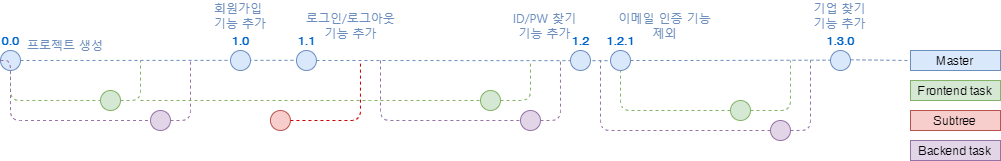

The diagram above was exported from draw.io. Its source (the exported page's mxGraphModel, read from the mxfile embedded in the PNG):
<mxGraphModel dx="782" dy="436" grid="1" gridSize="10" guides="1" tooltips="1" connect="1" arrows="1" fold="1" page="1" pageScale="1" pageWidth="1100" pageHeight="850" math="0" shadow="0">
  <root>
    <mxCell id="0" />
    <mxCell id="1" parent="0" />
    <mxCell id="3" value="" style="endArrow=none;dashed=1;html=1;fillColor=#dae8fc;strokeColor=#6c8ebf;startArrow=none;" parent="1" source="dhme_Hd0o5WpVRlBE_C9-204" target="7" edge="1">
      <mxGeometry width="50" height="50" relative="1" as="geometry">
        <mxPoint x="720" y="70" as="sourcePoint" />
        <mxPoint x="720" y="70" as="targetPoint" />
      </mxGeometry>
    </mxCell>
    <mxCell id="22" style="edgeStyle=orthogonalEdgeStyle;rounded=1;orthogonalLoop=1;jettySize=auto;html=1;dashed=1;endArrow=none;endFill=0;fillColor=#d5e8d4;strokeColor=#82b366;" parent="1" source="4" target="21" edge="1">
      <mxGeometry relative="1" as="geometry">
        <Array as="points">
          <mxPoint x="40" y="110" />
        </Array>
      </mxGeometry>
    </mxCell>
    <mxCell id="4" value="0.0" style="ellipse;whiteSpace=wrap;html=1;aspect=fixed;fillColor=#dae8fc;strokeColor=#6C8EBF;fontStyle=1;labelPosition=center;verticalLabelPosition=top;align=center;verticalAlign=bottom;fontColor=#0066CC;direction=south;" parent="1" vertex="1">
      <mxGeometry x="30" y="60" width="20" height="20" as="geometry" />
    </mxCell>
    <mxCell id="7" value="Master" style="text;html=1;strokeColor=#6c8ebf;fillColor=#dae8fc;align=center;verticalAlign=middle;whiteSpace=wrap;rounded=0;" parent="1" vertex="1">
      <mxGeometry x="940" y="60" width="90" height="20" as="geometry" />
    </mxCell>
    <mxCell id="13" value="" style="endArrow=none;dashed=1;html=1;fillColor=#dae8fc;strokeColor=#6c8ebf;" parent="1" source="6" edge="1">
      <mxGeometry width="50" height="50" relative="1" as="geometry">
        <mxPoint x="50" y="70" as="sourcePoint" />
        <mxPoint x="720" y="70" as="targetPoint" />
      </mxGeometry>
    </mxCell>
    <mxCell id="20" value="Subtree" style="text;html=1;strokeColor=#b85450;fillColor=#f8cecc;align=center;verticalAlign=middle;whiteSpace=wrap;rounded=0;" parent="1" vertex="1">
      <mxGeometry x="940" y="120" width="90" height="20" as="geometry" />
    </mxCell>
    <mxCell id="21" value="" style="ellipse;whiteSpace=wrap;html=1;aspect=fixed;fillColor=#d5e8d4;strokeColor=#82b366;" parent="1" vertex="1">
      <mxGeometry x="130" y="100" width="20" height="20" as="geometry" />
    </mxCell>
    <mxCell id="24" value="Frontend task" style="text;html=1;strokeColor=#82b366;fillColor=#d5e8d4;align=center;verticalAlign=middle;whiteSpace=wrap;rounded=0;" parent="1" vertex="1">
      <mxGeometry x="940" y="90" width="90" height="20" as="geometry" />
    </mxCell>
    <mxCell id="26" style="edgeStyle=orthogonalEdgeStyle;rounded=1;orthogonalLoop=1;jettySize=auto;html=1;dashed=1;endArrow=none;endFill=0;fillColor=#d5e8d4;strokeColor=#82b366;" parent="1" source="21" edge="1">
      <mxGeometry relative="1" as="geometry">
        <mxPoint x="170" y="70" as="targetPoint" />
        <mxPoint x="110" y="180" as="sourcePoint" />
        <Array as="points">
          <mxPoint x="170" y="110" />
          <mxPoint x="170" y="70" />
        </Array>
      </mxGeometry>
    </mxCell>
    <mxCell id="28" style="edgeStyle=orthogonalEdgeStyle;rounded=1;orthogonalLoop=1;jettySize=auto;html=1;dashed=1;endArrow=none;endFill=0;fillColor=#d5e8d4;strokeColor=#9673A6;" parent="1" edge="1">
      <mxGeometry relative="1" as="geometry">
        <mxPoint x="220" y="70" as="targetPoint" />
        <mxPoint x="199.97000000000003" y="130.00000000000006" as="sourcePoint" />
        <Array as="points">
          <mxPoint x="220" y="130" />
        </Array>
      </mxGeometry>
    </mxCell>
    <mxCell id="6" value="1.2.1" style="ellipse;whiteSpace=wrap;html=1;aspect=fixed;fillColor=#dae8fc;strokeColor=#6c8ebf;fontStyle=1;labelPosition=center;verticalLabelPosition=top;align=center;verticalAlign=bottom;fontColor=#0066CC;" parent="1" vertex="1">
      <mxGeometry x="640" y="60" width="20" height="20" as="geometry" />
    </mxCell>
    <mxCell id="35" value="" style="endArrow=none;dashed=1;html=1;fillColor=#dae8fc;strokeColor=#6c8ebf;startArrow=none;" parent="1" source="dhme_Hd0o5WpVRlBE_C9-181" target="6" edge="1">
      <mxGeometry width="50" height="50" relative="1" as="geometry">
        <mxPoint x="49.9999999999917" y="70" as="sourcePoint" />
        <mxPoint x="690" y="70" as="targetPoint" />
        <Array as="points" />
      </mxGeometry>
    </mxCell>
    <mxCell id="dhme_Hd0o5WpVRlBE_C9-179" style="edgeStyle=orthogonalEdgeStyle;rounded=1;orthogonalLoop=1;jettySize=auto;html=1;dashed=1;endArrow=none;endFill=0;fillColor=#d5e8d4;strokeColor=#9673A6;exitX=0.5;exitY=1;exitDx=0;exitDy=0;entryX=0;entryY=0.5;entryDx=0;entryDy=0;" parent="1" source="4" edge="1">
      <mxGeometry relative="1" as="geometry">
        <Array as="points">
          <mxPoint x="40" y="130" />
        </Array>
        <mxPoint x="50" y="89.99999999999994" as="sourcePoint" />
        <mxPoint x="179.9700000000064" y="130.00000000000006" as="targetPoint" />
      </mxGeometry>
    </mxCell>
    <mxCell id="dhme_Hd0o5WpVRlBE_C9-182" value="" style="ellipse;whiteSpace=wrap;html=1;aspect=fixed;fillColor=#f8cecc;strokeColor=#b85450;" parent="1" vertex="1">
      <mxGeometry x="299.94000000000005" y="120" width="20" height="20" as="geometry" />
    </mxCell>
    <mxCell id="dhme_Hd0o5WpVRlBE_C9-183" value="" style="endArrow=none;dashed=1;html=1;fillColor=#dae8fc;strokeColor=#CC0000;exitX=1;exitY=0.5;exitDx=0;exitDy=0;" parent="1" source="dhme_Hd0o5WpVRlBE_C9-182" edge="1">
      <mxGeometry width="50" height="50" relative="1" as="geometry">
        <mxPoint x="344.63" y="99.31" as="sourcePoint" />
        <mxPoint x="389.97" y="70" as="targetPoint" />
        <Array as="points">
          <mxPoint x="389.97" y="130" />
        </Array>
      </mxGeometry>
    </mxCell>
    <mxCell id="dhme_Hd0o5WpVRlBE_C9-181" value="1.1" style="ellipse;whiteSpace=wrap;html=1;aspect=fixed;fillColor=#dae8fc;strokeColor=#6c8ebf;fontStyle=1;labelPosition=center;verticalLabelPosition=top;align=center;verticalAlign=bottom;fontColor=#0066CC;" parent="1" vertex="1">
      <mxGeometry x="325.97" y="60.00000000000006" width="20" height="20" as="geometry" />
    </mxCell>
    <mxCell id="dhme_Hd0o5WpVRlBE_C9-184" value="" style="endArrow=none;dashed=1;html=1;fillColor=#dae8fc;strokeColor=#6c8ebf;" parent="1" source="4" target="dhme_Hd0o5WpVRlBE_C9-181" edge="1">
      <mxGeometry width="50" height="50" relative="1" as="geometry">
        <mxPoint x="50" y="69.99999999999994" as="sourcePoint" />
        <mxPoint x="640" y="69.99999999999994" as="targetPoint" />
        <Array as="points" />
      </mxGeometry>
    </mxCell>
    <mxCell id="dhme_Hd0o5WpVRlBE_C9-180" value="1.0" style="ellipse;whiteSpace=wrap;html=1;aspect=fixed;fillColor=#dae8fc;strokeColor=#6c8ebf;fontStyle=1;labelPosition=center;verticalLabelPosition=top;align=center;verticalAlign=bottom;fontColor=#0066CC;" parent="1" vertex="1">
      <mxGeometry x="260" y="60.00000000000006" width="20" height="20" as="geometry" />
    </mxCell>
    <mxCell id="dhme_Hd0o5WpVRlBE_C9-192" style="edgeStyle=orthogonalEdgeStyle;rounded=1;orthogonalLoop=1;jettySize=auto;html=1;dashed=1;endArrow=none;endFill=0;fillColor=#d5e8d4;strokeColor=#82b366;" parent="1" target="dhme_Hd0o5WpVRlBE_C9-193" edge="1">
      <mxGeometry relative="1" as="geometry">
        <Array as="points">
          <mxPoint x="409.97" y="110" />
        </Array>
        <mxPoint x="170" y="110" as="sourcePoint" />
      </mxGeometry>
    </mxCell>
    <mxCell id="dhme_Hd0o5WpVRlBE_C9-193" value="" style="ellipse;whiteSpace=wrap;html=1;aspect=fixed;fillColor=#d5e8d4;strokeColor=#82b366;" parent="1" vertex="1">
      <mxGeometry x="510" y="100" width="20" height="20" as="geometry" />
    </mxCell>
    <mxCell id="dhme_Hd0o5WpVRlBE_C9-195" style="edgeStyle=orthogonalEdgeStyle;rounded=1;orthogonalLoop=1;jettySize=auto;html=1;dashed=1;endArrow=none;endFill=0;fillColor=#d5e8d4;strokeColor=#82B366;" parent="1" source="dhme_Hd0o5WpVRlBE_C9-193" edge="1">
      <mxGeometry relative="1" as="geometry">
        <mxPoint x="560" y="70" as="targetPoint" />
        <mxPoint x="479.97" y="180" as="sourcePoint" />
        <Array as="points">
          <mxPoint x="560" y="110" />
        </Array>
      </mxGeometry>
    </mxCell>
    <mxCell id="dhme_Hd0o5WpVRlBE_C9-196" style="edgeStyle=orthogonalEdgeStyle;rounded=1;orthogonalLoop=1;jettySize=auto;html=1;dashed=1;endArrow=none;endFill=0;fillColor=#d5e8d4;strokeColor=#9673A6;" parent="1" edge="1">
      <mxGeometry relative="1" as="geometry">
        <mxPoint x="589.97" y="69.99999999999994" as="targetPoint" />
        <mxPoint x="569.94" y="130.00000000000006" as="sourcePoint" />
        <Array as="points">
          <mxPoint x="589.97" y="130" />
        </Array>
      </mxGeometry>
    </mxCell>
    <mxCell id="dhme_Hd0o5WpVRlBE_C9-197" style="edgeStyle=orthogonalEdgeStyle;rounded=1;orthogonalLoop=1;jettySize=auto;html=1;dashed=1;endArrow=none;endFill=0;fillColor=#d5e8d4;strokeColor=#9673A6;entryX=0;entryY=0.5;entryDx=0;entryDy=0;" parent="1" edge="1">
      <mxGeometry relative="1" as="geometry">
        <Array as="points">
          <mxPoint x="409.97" y="130" />
        </Array>
        <mxPoint x="410" y="70" as="sourcePoint" />
        <mxPoint x="549.94" y="130.00000000000006" as="targetPoint" />
      </mxGeometry>
    </mxCell>
    <mxCell id="dhme_Hd0o5WpVRlBE_C9-200" value="" style="ellipse;whiteSpace=wrap;html=1;aspect=fixed;fontSize=10;fillColor=#e1d5e7;strokeColor=#9673a6;" parent="1" vertex="1">
      <mxGeometry x="800" y="130.00000000000006" width="20" height="20" as="geometry" />
    </mxCell>
    <mxCell id="dhme_Hd0o5WpVRlBE_C9-201" style="edgeStyle=orthogonalEdgeStyle;rounded=1;orthogonalLoop=1;jettySize=auto;html=1;dashed=1;endArrow=none;endFill=0;fontSize=10;fontColor=#FFB570;fillColor=#e1d5e7;strokeColor=#9673A6;exitX=0;exitY=0.5;exitDx=0;exitDy=0;" parent="1" source="dhme_Hd0o5WpVRlBE_C9-200" edge="1">
      <mxGeometry relative="1" as="geometry">
        <Array as="points">
          <mxPoint x="630" y="140" />
        </Array>
        <mxPoint x="610" y="170" as="sourcePoint" />
        <mxPoint x="630" y="70" as="targetPoint" />
      </mxGeometry>
    </mxCell>
    <mxCell id="dhme_Hd0o5WpVRlBE_C9-204" value="1.3.0" style="ellipse;whiteSpace=wrap;html=1;aspect=fixed;fillColor=#dae8fc;strokeColor=#6c8ebf;fontStyle=1;labelPosition=center;verticalLabelPosition=top;align=center;verticalAlign=bottom;fontColor=#0066CC;" parent="1" vertex="1">
      <mxGeometry x="860" y="60.00000000000006" width="20" height="20" as="geometry" />
    </mxCell>
    <mxCell id="dhme_Hd0o5WpVRlBE_C9-205" value="" style="endArrow=none;dashed=1;html=1;fillColor=#dae8fc;strokeColor=#6c8ebf;" parent="1" target="dhme_Hd0o5WpVRlBE_C9-204" edge="1">
      <mxGeometry width="50" height="50" relative="1" as="geometry">
        <mxPoint x="720" y="70" as="sourcePoint" />
        <mxPoint x="940" y="70" as="targetPoint" />
      </mxGeometry>
    </mxCell>
    <mxCell id="dhme_Hd0o5WpVRlBE_C9-206" value="1.2" style="ellipse;whiteSpace=wrap;html=1;aspect=fixed;fillColor=#dae8fc;strokeColor=#6c8ebf;fontStyle=1;labelPosition=center;verticalLabelPosition=top;align=center;verticalAlign=bottom;fontColor=#0066CC;" parent="1" vertex="1">
      <mxGeometry x="600" y="60.00000000000006" width="20" height="20" as="geometry" />
    </mxCell>
    <mxCell id="dhme_Hd0o5WpVRlBE_C9-207" style="edgeStyle=orthogonalEdgeStyle;rounded=1;orthogonalLoop=1;jettySize=auto;html=1;dashed=1;endArrow=none;endFill=0;fontSize=10;fontColor=#FFB570;fillColor=#e1d5e7;strokeColor=#82B366;entryX=0.5;entryY=1;entryDx=0;entryDy=0;exitX=0;exitY=0.5;exitDx=0;exitDy=0;" parent="1" target="6" edge="1">
      <mxGeometry relative="1" as="geometry">
        <Array as="points">
          <mxPoint x="650" y="120" />
        </Array>
        <mxPoint x="760" y="120.00000000000006" as="sourcePoint" />
        <mxPoint x="720.0000594532089" y="90.03448275862064" as="targetPoint" />
      </mxGeometry>
    </mxCell>
    <mxCell id="dhme_Hd0o5WpVRlBE_C9-208" style="edgeStyle=orthogonalEdgeStyle;rounded=1;orthogonalLoop=1;jettySize=auto;html=1;dashed=1;endArrow=none;endFill=0;fontSize=10;fontColor=#FFB570;fillColor=#e1d5e7;strokeColor=#82B366;exitX=1;exitY=0.5;exitDx=0;exitDy=0;" parent="1" edge="1">
      <mxGeometry relative="1" as="geometry">
        <Array as="points">
          <mxPoint x="820" y="120" />
          <mxPoint x="820" y="90" />
        </Array>
        <mxPoint x="780" y="120.00000000000006" as="sourcePoint" />
        <mxPoint x="820" y="70" as="targetPoint" />
      </mxGeometry>
    </mxCell>
    <mxCell id="dhme_Hd0o5WpVRlBE_C9-209" style="edgeStyle=orthogonalEdgeStyle;rounded=1;orthogonalLoop=1;jettySize=auto;html=1;dashed=1;endArrow=none;endFill=0;fontSize=10;fontColor=#FFB570;fillColor=#e1d5e7;strokeColor=#9673a6;exitX=1;exitY=0.5;exitDx=0;exitDy=0;" parent="1" source="dhme_Hd0o5WpVRlBE_C9-200" edge="1">
      <mxGeometry relative="1" as="geometry">
        <Array as="points">
          <mxPoint x="840" y="140" />
        </Array>
        <mxPoint x="790" y="120" as="sourcePoint" />
        <mxPoint x="840" y="70" as="targetPoint" />
      </mxGeometry>
    </mxCell>
    <mxCell id="dhme_Hd0o5WpVRlBE_C9-210" value="Backend task" style="text;html=1;strokeColor=#9673a6;fillColor=#e1d5e7;align=center;verticalAlign=middle;whiteSpace=wrap;rounded=0;" parent="1" vertex="1">
      <mxGeometry x="940" y="150" width="90" height="20" as="geometry" />
    </mxCell>
    <mxCell id="dhme_Hd0o5WpVRlBE_C9-214" value="" style="ellipse;whiteSpace=wrap;html=1;aspect=fixed;fillColor=#d5e8d4;strokeColor=#82b366;" parent="1" vertex="1">
      <mxGeometry x="760" y="110.00000000000006" width="20" height="20" as="geometry" />
    </mxCell>
    <mxCell id="dhme_Hd0o5WpVRlBE_C9-215" value="" style="ellipse;whiteSpace=wrap;html=1;aspect=fixed;fontSize=10;fillColor=#e1d5e7;strokeColor=#9673a6;" parent="1" vertex="1">
      <mxGeometry x="179.99999999999997" y="120.00000000000006" width="20" height="20" as="geometry" />
    </mxCell>
    <mxCell id="dhme_Hd0o5WpVRlBE_C9-216" value="" style="ellipse;whiteSpace=wrap;html=1;aspect=fixed;fontSize=10;fillColor=#e1d5e7;strokeColor=#9673a6;" parent="1" vertex="1">
      <mxGeometry x="550" y="120.00000000000006" width="20" height="20" as="geometry" />
    </mxCell>
    <mxCell id="dhme_Hd0o5WpVRlBE_C9-217" value="&lt;font color=&quot;#6c8ebf&quot; face=&quot;Noto Sans Korean&quot; data-font-src=&quot;https://fonts.googleapis.com/css?family=Noto+Sans+Korean&quot;&gt;프로젝트 생성&lt;/font&gt;" style="text;html=1;strokeColor=none;fillColor=none;align=center;verticalAlign=middle;whiteSpace=wrap;rounded=0;" parent="1" vertex="1">
      <mxGeometry x="50" y="40" width="90" height="30" as="geometry" />
    </mxCell>
    <mxCell id="dhme_Hd0o5WpVRlBE_C9-218" value="&lt;font color=&quot;#6c8ebf&quot; face=&quot;Noto Sans Korean&quot;&gt;회원가입 &lt;br&gt;기능 추가&lt;/font&gt;" style="text;html=1;strokeColor=none;fillColor=none;align=center;verticalAlign=middle;whiteSpace=wrap;rounded=0;" parent="1" vertex="1">
      <mxGeometry x="225" y="10" width="90" height="30" as="geometry" />
    </mxCell>
    <mxCell id="dhme_Hd0o5WpVRlBE_C9-219" value="&lt;font color=&quot;#6c8ebf&quot; face=&quot;Noto Sans Korean&quot;&gt;로그인/로그아웃&lt;br&gt;기능 추가&lt;/font&gt;" style="text;html=1;strokeColor=none;fillColor=none;align=center;verticalAlign=middle;whiteSpace=wrap;rounded=0;" parent="1" vertex="1">
      <mxGeometry x="325.97" y="20" width="109.03" height="30" as="geometry" />
    </mxCell>
    <mxCell id="dhme_Hd0o5WpVRlBE_C9-220" value="&lt;font color=&quot;#6c8ebf&quot; face=&quot;Noto Sans Korean&quot;&gt;ID/PW 찾기&lt;br&gt;기능 추가&lt;br&gt;&lt;/font&gt;" style="text;html=1;strokeColor=none;fillColor=none;align=center;verticalAlign=middle;whiteSpace=wrap;rounded=0;" parent="1" vertex="1">
      <mxGeometry x="520" y="20" width="109.03" height="30" as="geometry" />
    </mxCell>
    <mxCell id="dhme_Hd0o5WpVRlBE_C9-221" value="&lt;font color=&quot;#6c8ebf&quot; face=&quot;Noto Sans Korean&quot;&gt;이메일 인증 기능&lt;br&gt;제외&lt;br&gt;&lt;/font&gt;" style="text;html=1;strokeColor=none;fillColor=none;align=center;verticalAlign=middle;whiteSpace=wrap;rounded=0;" parent="1" vertex="1">
      <mxGeometry x="640" y="20" width="109.03" height="30" as="geometry" />
    </mxCell>
    <mxCell id="dhme_Hd0o5WpVRlBE_C9-222" value="&lt;font color=&quot;#6c8ebf&quot; face=&quot;Noto Sans Korean&quot;&gt;기업 찾기&lt;br&gt;기능 추가&lt;br&gt;&lt;/font&gt;" style="text;html=1;strokeColor=none;fillColor=none;align=center;verticalAlign=middle;whiteSpace=wrap;rounded=0;" parent="1" vertex="1">
      <mxGeometry x="815.49" y="10" width="109.03" height="30" as="geometry" />
    </mxCell>
  </root>
</mxGraphModel>